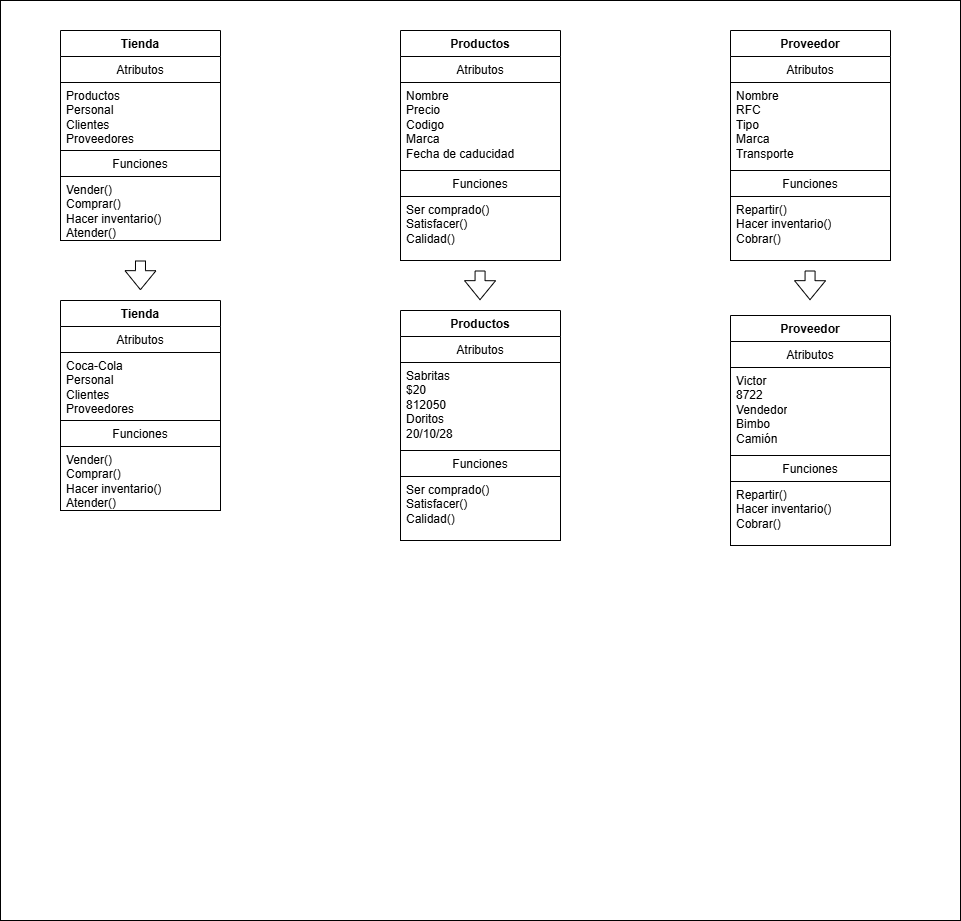

The diagram above was exported from draw.io. Its source (the exported page's mxGraphModel, read from the mxfile embedded in the PNG):
<mxGraphModel dx="1869" dy="562" grid="1" gridSize="10" guides="1" tooltips="1" connect="1" arrows="1" fold="1" page="1" pageScale="1" pageWidth="827" pageHeight="1169" math="0" shadow="0">
  <root>
    <mxCell id="0" />
    <mxCell id="1" parent="0" />
    <mxCell id="Hn3wHMcTScVlZew7FUKJ-7" value="" style="rounded=0;whiteSpace=wrap;html=1;" vertex="1" parent="1">
      <mxGeometry x="-160" y="40" width="960" height="920" as="geometry" />
    </mxCell>
    <mxCell id="Hn3wHMcTScVlZew7FUKJ-8" value="Tienda" style="swimlane;fontStyle=1;align=center;verticalAlign=top;childLayout=stackLayout;horizontal=1;startSize=26;horizontalStack=0;resizeParent=1;resizeParentMax=0;resizeLast=0;collapsible=1;marginBottom=0;whiteSpace=wrap;html=1;" vertex="1" parent="1">
      <mxGeometry x="-100" y="70" width="160" height="210" as="geometry" />
    </mxCell>
    <mxCell id="Hn3wHMcTScVlZew7FUKJ-9" value="Atributos" style="text;strokeColor=none;fillColor=none;align=center;verticalAlign=top;spacingLeft=4;spacingRight=4;overflow=hidden;rotatable=0;points=[[0,0.5],[1,0.5]];portConstraint=eastwest;whiteSpace=wrap;html=1;" vertex="1" parent="Hn3wHMcTScVlZew7FUKJ-8">
      <mxGeometry y="26" width="160" height="26" as="geometry" />
    </mxCell>
    <mxCell id="Hn3wHMcTScVlZew7FUKJ-10" value="Productos&lt;br&gt;Personal&lt;br&gt;Clientes&lt;br&gt;Proveedores&lt;div&gt;&lt;br&gt;&lt;/div&gt;" style="text;strokeColor=#000000;fillColor=none;align=left;verticalAlign=top;spacingLeft=4;spacingRight=4;overflow=hidden;rotatable=0;points=[[0,0.5],[1,0.5]];portConstraint=eastwest;whiteSpace=wrap;html=1;" vertex="1" parent="Hn3wHMcTScVlZew7FUKJ-8">
      <mxGeometry y="52" width="160" height="68" as="geometry" />
    </mxCell>
    <mxCell id="Hn3wHMcTScVlZew7FUKJ-11" value="Funciones" style="text;strokeColor=none;fillColor=none;align=center;verticalAlign=top;spacingLeft=4;spacingRight=4;overflow=hidden;rotatable=0;points=[[0,0.5],[1,0.5]];portConstraint=eastwest;whiteSpace=wrap;html=1;" vertex="1" parent="Hn3wHMcTScVlZew7FUKJ-8">
      <mxGeometry y="120" width="160" height="26" as="geometry" />
    </mxCell>
    <mxCell id="Hn3wHMcTScVlZew7FUKJ-12" value="Vender()&lt;br&gt;Comprar()&lt;br&gt;Hacer inventario()&lt;br&gt;Atender()" style="text;strokeColor=#000000;fillColor=none;align=left;verticalAlign=top;spacingLeft=4;spacingRight=4;overflow=hidden;rotatable=0;points=[[0,0.5],[1,0.5]];portConstraint=eastwest;whiteSpace=wrap;html=1;" vertex="1" parent="Hn3wHMcTScVlZew7FUKJ-8">
      <mxGeometry y="146" width="160" height="64" as="geometry" />
    </mxCell>
    <mxCell id="Hn3wHMcTScVlZew7FUKJ-13" value="Productos" style="swimlane;fontStyle=1;align=center;verticalAlign=top;childLayout=stackLayout;horizontal=1;startSize=26;horizontalStack=0;resizeParent=1;resizeParentMax=0;resizeLast=0;collapsible=1;marginBottom=0;whiteSpace=wrap;html=1;" vertex="1" parent="1">
      <mxGeometry x="240" y="70" width="160" height="230" as="geometry" />
    </mxCell>
    <mxCell id="Hn3wHMcTScVlZew7FUKJ-14" value="Atributos" style="text;strokeColor=none;fillColor=none;align=center;verticalAlign=top;spacingLeft=4;spacingRight=4;overflow=hidden;rotatable=0;points=[[0,0.5],[1,0.5]];portConstraint=eastwest;whiteSpace=wrap;html=1;" vertex="1" parent="Hn3wHMcTScVlZew7FUKJ-13">
      <mxGeometry y="26" width="160" height="26" as="geometry" />
    </mxCell>
    <mxCell id="Hn3wHMcTScVlZew7FUKJ-15" value="&lt;div&gt;Nombre&lt;br&gt;Precio&lt;br&gt;Codigo&lt;br&gt;Marca&lt;br&gt;Fecha de caducidad&lt;/div&gt;" style="text;strokeColor=#000000;fillColor=none;align=left;verticalAlign=top;spacingLeft=4;spacingRight=4;overflow=hidden;rotatable=0;points=[[0,0.5],[1,0.5]];portConstraint=eastwest;whiteSpace=wrap;html=1;" vertex="1" parent="Hn3wHMcTScVlZew7FUKJ-13">
      <mxGeometry y="52" width="160" height="88" as="geometry" />
    </mxCell>
    <mxCell id="Hn3wHMcTScVlZew7FUKJ-16" value="Funciones" style="text;strokeColor=none;fillColor=none;align=center;verticalAlign=top;spacingLeft=4;spacingRight=4;overflow=hidden;rotatable=0;points=[[0,0.5],[1,0.5]];portConstraint=eastwest;whiteSpace=wrap;html=1;" vertex="1" parent="Hn3wHMcTScVlZew7FUKJ-13">
      <mxGeometry y="140" width="160" height="26" as="geometry" />
    </mxCell>
    <mxCell id="Hn3wHMcTScVlZew7FUKJ-17" value="Ser comprado()&lt;br&gt;Satisfacer()&lt;br&gt;Calidad()" style="text;strokeColor=#000000;fillColor=none;align=left;verticalAlign=top;spacingLeft=4;spacingRight=4;overflow=hidden;rotatable=0;points=[[0,0.5],[1,0.5]];portConstraint=eastwest;whiteSpace=wrap;html=1;" vertex="1" parent="Hn3wHMcTScVlZew7FUKJ-13">
      <mxGeometry y="166" width="160" height="64" as="geometry" />
    </mxCell>
    <mxCell id="Hn3wHMcTScVlZew7FUKJ-18" value="Proveedor" style="swimlane;fontStyle=1;align=center;verticalAlign=top;childLayout=stackLayout;horizontal=1;startSize=26;horizontalStack=0;resizeParent=1;resizeParentMax=0;resizeLast=0;collapsible=1;marginBottom=0;whiteSpace=wrap;html=1;" vertex="1" parent="1">
      <mxGeometry x="570" y="70" width="160" height="230" as="geometry" />
    </mxCell>
    <mxCell id="Hn3wHMcTScVlZew7FUKJ-19" value="Atributos" style="text;strokeColor=none;fillColor=none;align=center;verticalAlign=top;spacingLeft=4;spacingRight=4;overflow=hidden;rotatable=0;points=[[0,0.5],[1,0.5]];portConstraint=eastwest;whiteSpace=wrap;html=1;" vertex="1" parent="Hn3wHMcTScVlZew7FUKJ-18">
      <mxGeometry y="26" width="160" height="26" as="geometry" />
    </mxCell>
    <mxCell id="Hn3wHMcTScVlZew7FUKJ-20" value="Nombre&lt;br&gt;RFC&lt;br&gt;Tipo&lt;br&gt;Marca&lt;br&gt;Transporte" style="text;strokeColor=#000000;fillColor=none;align=left;verticalAlign=top;spacingLeft=4;spacingRight=4;overflow=hidden;rotatable=0;points=[[0,0.5],[1,0.5]];portConstraint=eastwest;whiteSpace=wrap;html=1;" vertex="1" parent="Hn3wHMcTScVlZew7FUKJ-18">
      <mxGeometry y="52" width="160" height="88" as="geometry" />
    </mxCell>
    <mxCell id="Hn3wHMcTScVlZew7FUKJ-21" value="Funciones" style="text;strokeColor=none;fillColor=none;align=center;verticalAlign=top;spacingLeft=4;spacingRight=4;overflow=hidden;rotatable=0;points=[[0,0.5],[1,0.5]];portConstraint=eastwest;whiteSpace=wrap;html=1;" vertex="1" parent="Hn3wHMcTScVlZew7FUKJ-18">
      <mxGeometry y="140" width="160" height="26" as="geometry" />
    </mxCell>
    <mxCell id="Hn3wHMcTScVlZew7FUKJ-22" value="Repartir()&lt;br&gt;Hacer inventario()&lt;div&gt;Cobrar()&lt;/div&gt;&lt;div&gt;&lt;br&gt;&lt;/div&gt;" style="text;strokeColor=#000000;fillColor=none;align=left;verticalAlign=top;spacingLeft=4;spacingRight=4;overflow=hidden;rotatable=0;points=[[0,0.5],[1,0.5]];portConstraint=eastwest;whiteSpace=wrap;html=1;" vertex="1" parent="Hn3wHMcTScVlZew7FUKJ-18">
      <mxGeometry y="166" width="160" height="64" as="geometry" />
    </mxCell>
    <mxCell id="Hn3wHMcTScVlZew7FUKJ-23" value="Tienda" style="swimlane;fontStyle=1;align=center;verticalAlign=top;childLayout=stackLayout;horizontal=1;startSize=26;horizontalStack=0;resizeParent=1;resizeParentMax=0;resizeLast=0;collapsible=1;marginBottom=0;whiteSpace=wrap;html=1;" vertex="1" parent="1">
      <mxGeometry x="-100" y="340" width="160" height="210" as="geometry" />
    </mxCell>
    <mxCell id="Hn3wHMcTScVlZew7FUKJ-24" value="Atributos" style="text;strokeColor=none;fillColor=none;align=center;verticalAlign=top;spacingLeft=4;spacingRight=4;overflow=hidden;rotatable=0;points=[[0,0.5],[1,0.5]];portConstraint=eastwest;whiteSpace=wrap;html=1;" vertex="1" parent="Hn3wHMcTScVlZew7FUKJ-23">
      <mxGeometry y="26" width="160" height="26" as="geometry" />
    </mxCell>
    <mxCell id="Hn3wHMcTScVlZew7FUKJ-25" value="&lt;div&gt;Coca-Cola&lt;/div&gt;&lt;div&gt;Personal&lt;/div&gt;&lt;div&gt;Clientes&lt;/div&gt;&lt;div&gt;Proveedores&lt;/div&gt;&lt;div&gt;&lt;br&gt;&lt;/div&gt;" style="text;strokeColor=#000000;fillColor=none;align=left;verticalAlign=top;spacingLeft=4;spacingRight=4;overflow=hidden;rotatable=0;points=[[0,0.5],[1,0.5]];portConstraint=eastwest;whiteSpace=wrap;html=1;" vertex="1" parent="Hn3wHMcTScVlZew7FUKJ-23">
      <mxGeometry y="52" width="160" height="68" as="geometry" />
    </mxCell>
    <mxCell id="Hn3wHMcTScVlZew7FUKJ-26" value="Funciones" style="text;strokeColor=none;fillColor=none;align=center;verticalAlign=top;spacingLeft=4;spacingRight=4;overflow=hidden;rotatable=0;points=[[0,0.5],[1,0.5]];portConstraint=eastwest;whiteSpace=wrap;html=1;" vertex="1" parent="Hn3wHMcTScVlZew7FUKJ-23">
      <mxGeometry y="120" width="160" height="26" as="geometry" />
    </mxCell>
    <mxCell id="Hn3wHMcTScVlZew7FUKJ-27" value="Vender()&lt;div&gt;Comprar()&lt;/div&gt;&lt;div&gt;Hacer inventario()&lt;/div&gt;&lt;div&gt;Atender()&lt;/div&gt;" style="text;strokeColor=#000000;fillColor=none;align=left;verticalAlign=top;spacingLeft=4;spacingRight=4;overflow=hidden;rotatable=0;points=[[0,0.5],[1,0.5]];portConstraint=eastwest;whiteSpace=wrap;html=1;" vertex="1" parent="Hn3wHMcTScVlZew7FUKJ-23">
      <mxGeometry y="146" width="160" height="64" as="geometry" />
    </mxCell>
    <mxCell id="Hn3wHMcTScVlZew7FUKJ-28" value="Productos" style="swimlane;fontStyle=1;align=center;verticalAlign=top;childLayout=stackLayout;horizontal=1;startSize=26;horizontalStack=0;resizeParent=1;resizeParentMax=0;resizeLast=0;collapsible=1;marginBottom=0;whiteSpace=wrap;html=1;" vertex="1" parent="1">
      <mxGeometry x="240" y="350" width="160" height="230" as="geometry" />
    </mxCell>
    <mxCell id="Hn3wHMcTScVlZew7FUKJ-29" value="Atributos" style="text;strokeColor=none;fillColor=none;align=center;verticalAlign=top;spacingLeft=4;spacingRight=4;overflow=hidden;rotatable=0;points=[[0,0.5],[1,0.5]];portConstraint=eastwest;whiteSpace=wrap;html=1;" vertex="1" parent="Hn3wHMcTScVlZew7FUKJ-28">
      <mxGeometry y="26" width="160" height="26" as="geometry" />
    </mxCell>
    <mxCell id="Hn3wHMcTScVlZew7FUKJ-30" value="&lt;div&gt;Sabritas&lt;/div&gt;&lt;div&gt;$20&lt;/div&gt;&lt;div&gt;812050&lt;/div&gt;&lt;div&gt;Doritos&lt;/div&gt;&lt;div&gt;20/10/28&lt;/div&gt;" style="text;strokeColor=#000000;fillColor=none;align=left;verticalAlign=top;spacingLeft=4;spacingRight=4;overflow=hidden;rotatable=0;points=[[0,0.5],[1,0.5]];portConstraint=eastwest;whiteSpace=wrap;html=1;" vertex="1" parent="Hn3wHMcTScVlZew7FUKJ-28">
      <mxGeometry y="52" width="160" height="88" as="geometry" />
    </mxCell>
    <mxCell id="Hn3wHMcTScVlZew7FUKJ-31" value="Funciones" style="text;strokeColor=none;fillColor=none;align=center;verticalAlign=top;spacingLeft=4;spacingRight=4;overflow=hidden;rotatable=0;points=[[0,0.5],[1,0.5]];portConstraint=eastwest;whiteSpace=wrap;html=1;" vertex="1" parent="Hn3wHMcTScVlZew7FUKJ-28">
      <mxGeometry y="140" width="160" height="26" as="geometry" />
    </mxCell>
    <mxCell id="Hn3wHMcTScVlZew7FUKJ-32" value="Ser comprado()&lt;br&gt;Satisfacer()&lt;br&gt;Calidad()" style="text;strokeColor=#000000;fillColor=none;align=left;verticalAlign=top;spacingLeft=4;spacingRight=4;overflow=hidden;rotatable=0;points=[[0,0.5],[1,0.5]];portConstraint=eastwest;whiteSpace=wrap;html=1;" vertex="1" parent="Hn3wHMcTScVlZew7FUKJ-28">
      <mxGeometry y="166" width="160" height="64" as="geometry" />
    </mxCell>
    <mxCell id="Hn3wHMcTScVlZew7FUKJ-33" value="Proveedor" style="swimlane;fontStyle=1;align=center;verticalAlign=top;childLayout=stackLayout;horizontal=1;startSize=26;horizontalStack=0;resizeParent=1;resizeParentMax=0;resizeLast=0;collapsible=1;marginBottom=0;whiteSpace=wrap;html=1;" vertex="1" parent="1">
      <mxGeometry x="570" y="355" width="160" height="230" as="geometry" />
    </mxCell>
    <mxCell id="Hn3wHMcTScVlZew7FUKJ-34" value="Atributos" style="text;strokeColor=none;fillColor=none;align=center;verticalAlign=top;spacingLeft=4;spacingRight=4;overflow=hidden;rotatable=0;points=[[0,0.5],[1,0.5]];portConstraint=eastwest;whiteSpace=wrap;html=1;" vertex="1" parent="Hn3wHMcTScVlZew7FUKJ-33">
      <mxGeometry y="26" width="160" height="26" as="geometry" />
    </mxCell>
    <mxCell id="Hn3wHMcTScVlZew7FUKJ-35" value="Victor&lt;div&gt;8722&lt;/div&gt;&lt;div&gt;Vendedor&lt;/div&gt;&lt;div&gt;Bimbo&lt;/div&gt;&lt;div&gt;Camión&lt;/div&gt;" style="text;strokeColor=#000000;fillColor=none;align=left;verticalAlign=top;spacingLeft=4;spacingRight=4;overflow=hidden;rotatable=0;points=[[0,0.5],[1,0.5]];portConstraint=eastwest;whiteSpace=wrap;html=1;" vertex="1" parent="Hn3wHMcTScVlZew7FUKJ-33">
      <mxGeometry y="52" width="160" height="88" as="geometry" />
    </mxCell>
    <mxCell id="Hn3wHMcTScVlZew7FUKJ-36" value="Funciones" style="text;strokeColor=none;fillColor=none;align=center;verticalAlign=top;spacingLeft=4;spacingRight=4;overflow=hidden;rotatable=0;points=[[0,0.5],[1,0.5]];portConstraint=eastwest;whiteSpace=wrap;html=1;" vertex="1" parent="Hn3wHMcTScVlZew7FUKJ-33">
      <mxGeometry y="140" width="160" height="26" as="geometry" />
    </mxCell>
    <mxCell id="Hn3wHMcTScVlZew7FUKJ-37" value="Repartir()&lt;br&gt;Hacer inventario()&lt;div&gt;Cobrar()&lt;/div&gt;&lt;div&gt;&lt;br&gt;&lt;/div&gt;" style="text;strokeColor=#000000;fillColor=none;align=left;verticalAlign=top;spacingLeft=4;spacingRight=4;overflow=hidden;rotatable=0;points=[[0,0.5],[1,0.5]];portConstraint=eastwest;whiteSpace=wrap;html=1;" vertex="1" parent="Hn3wHMcTScVlZew7FUKJ-33">
      <mxGeometry y="166" width="160" height="64" as="geometry" />
    </mxCell>
    <mxCell id="Hn3wHMcTScVlZew7FUKJ-40" value="" style="shape=flexArrow;endArrow=classic;html=1;rounded=0;entryX=0.177;entryY=0.304;entryDx=0;entryDy=0;entryPerimeter=0;" edge="1" parent="1">
      <mxGeometry width="50" height="50" relative="1" as="geometry">
        <mxPoint x="-20" y="300" as="sourcePoint" />
        <mxPoint x="-20.079999999999927" y="329.68000000000006" as="targetPoint" />
      </mxGeometry>
    </mxCell>
    <mxCell id="Hn3wHMcTScVlZew7FUKJ-41" value="" style="shape=flexArrow;endArrow=classic;html=1;rounded=0;entryX=0.177;entryY=0.304;entryDx=0;entryDy=0;entryPerimeter=0;" edge="1" parent="1">
      <mxGeometry width="50" height="50" relative="1" as="geometry">
        <mxPoint x="649.5799999999999" y="310" as="sourcePoint" />
        <mxPoint x="649.5" y="339.68000000000006" as="targetPoint" />
      </mxGeometry>
    </mxCell>
    <mxCell id="Hn3wHMcTScVlZew7FUKJ-42" value="" style="shape=flexArrow;endArrow=classic;html=1;rounded=0;entryX=0.177;entryY=0.304;entryDx=0;entryDy=0;entryPerimeter=0;" edge="1" parent="1">
      <mxGeometry width="50" height="50" relative="1" as="geometry">
        <mxPoint x="319.5799999999999" y="310" as="sourcePoint" />
        <mxPoint x="319.5" y="339.68000000000006" as="targetPoint" />
      </mxGeometry>
    </mxCell>
  </root>
</mxGraphModel>